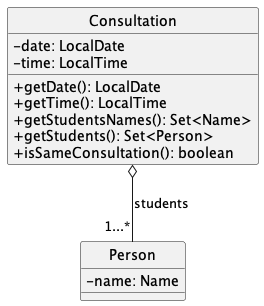

The diagram above was rendered by PlantUML. Its source (embedded in the PNG):
@startuml
hide circle
skinparam classAttributeIconSize 0

Class Consultation {
    -date: LocalDate
    -time: LocalTime
    +getDate(): LocalDate
    +getTime(): LocalTime
    +getStudentsNames(): Set<Name>
    +getStudents(): Set<Person>
    +isSameConsultation(): boolean
}

Class Person {
    -name: Name
}

Consultation o-- "1...*" Person : students
@enduml